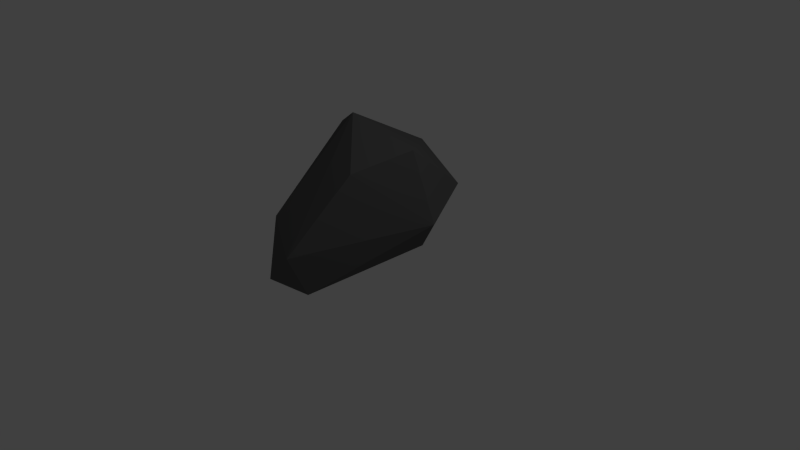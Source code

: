 # Source: Rock3.blend  (saved by Blender 2.75.0; exported with 4.5.12 LTS)
import bpy
from mathutils import Matrix  # noqa: F401  (used for matrix-valued properties, if any)

bpy.ops.wm.read_factory_settings(use_empty=True)
scene = bpy.context.scene
scene.name = 'Scene'

# ---- collections
col_collection_1 = bpy.data.collections.new('Collection 1'); scene.collection.children.link(col_collection_1)

# ---- materials (node trees are filled in below, after node groups)
mat_material = bpy.data.materials.new('Material')
mat_material.alpha_threshold = 0.0
mat_material.roughness = 0.5

# ---- material node trees
mat_material.use_nodes = True; mat_material.node_tree.nodes.clear()
_N = mat_material.node_tree.nodes; _L = mat_material.node_tree.links
n0 = _N.new('ShaderNodeOutputMaterial'); n0.name = 'Material Output'; n0.location = (300, 300)
n1 = _N.new('ShaderNodeBsdfDiffuse'); n1.name = 'Diffuse BSDF'; n1.location = (10, 300)
n1.inputs[0].default_value = (0.1193, 0.1193, 0.1193, 1.0)
_L.new(n1.outputs[0], n0.inputs[0])
n0.is_active_output = True

# ---- world
world_world = bpy.data.worlds.new('World'); scene.world = world_world
world_world.color = (0.05088, 0.05088, 0.05088)
world_world.use_sun_shadow = False
world_world.sun_shadow_jitter_overblur = 0.0
world_world.cycles.sampling_method = 'MANUAL'
world_world.cycles.sample_map_resolution = 256

# ---- cameras
cam_camera = bpy.data.cameras.new('Camera')
cam_camera.clip_end = 100.0
cam_camera.lens = 35.0
cam_camera.sensor_width = 32.0
cam_camera.sensor_height = 18.0
cam_camera.ortho_scale = 7.314
cam_camera.dof.focus_distance = 0.0

# ---- lights
light_lamp = bpy.data.lights.new('Lamp', 'POINT')
light_lamp.transmission_factor = 0.0
light_lamp.cutoff_distance = 30.0
light_lamp.energy = 100.0
light_lamp.shadow_buffer_clip_start = 1.001
light_lamp.shadow_soft_size = 0.1
light_lamp.shadow_maximum_resolution = 0.006
light_lamp.use_absolute_resolution = True
light_lamp.cycles.use_multiple_importance_sampling = False

# ---- meshes
me_icosphere = bpy.data.meshes.new('Icosphere')
me_icosphere.from_pydata([(-0.8231, 0.312, -0.2448), (-0.4992, -1.102, 0.1534), (0.6908, 0.1964, 0.7857), (-0.1015, 0.03386, 1.143), (0.2115, 0.5061, -0.9555), (0.1681, -1.333, -0.6075), (0.923, 0.141, -0.1424), (-0.3212, 0.6438, -0.8324), (0.0641, 1.094, -0.4781), (-0.2234, -1.554, -0.3999), (-0.5626, 0.8959, -0.2244), (0.5554, 0.9623, -0.1142), (-0.1017, 1.046, 0.299), (0.21, -1.511, 0.05339), (0.4514, -0.5779, 0.7743), (-0.6414, 0.2467, 0.7905)], [], [(0, 9, 1), (5, 13, 9), (1, 13, 3), (12, 15, 3), (2, 12, 3), (15, 1, 3), (3, 13, 14), (14, 2, 3), (11, 12, 2), (12, 10, 15), (0, 1, 15), (9, 13, 1), (6, 2, 14), (11, 8, 12), (8, 10, 12), (10, 0, 15), (13, 6, 14), (13, 5, 6), (6, 11, 2), (4, 8, 11), (4, 7, 8), (7, 10, 8), (7, 0, 10), (7, 9, 0), (7, 4, 9), (4, 5, 9), (6, 4, 11), (4, 6, 5)])
me_icosphere.materials.append(mat_material)
me_icosphere.use_remesh_preserve_volume = False
me_icosphere.use_remesh_preserve_attributes = False
me_icosphere.use_mirror_vertex_groups = False
me_icosphere.update()

# ---- objects
ob_icosphere = bpy.data.objects.new('Icosphere', me_icosphere)
ob_lamp = bpy.data.objects.new('Lamp', light_lamp)
ob_camera = bpy.data.objects.new('Camera', cam_camera)

# ---- transforms, parenting, visibility, modifiers, constraints
ob_icosphere.location = (0.0, 0.0, 0.8045)
ob_icosphere.rotation_euler = (0.1847, 4.078e-17, 3.776e-18)
ob_icosphere.lineart.crease_threshold = 0.0
ob_lamp.location = (4.076, 1.005, 5.904)
ob_lamp.rotation_euler = (0.6503, 0.05522, 1.866)
ob_lamp.lock_rotations_4d = False
ob_lamp.empty_display_type = 'ARROWS'
ob_lamp.color = (0.0, 0.0, 0.0, 0.0)
ob_lamp.lineart.crease_threshold = 0.0
ob_camera.location = (7.481, -6.508, 5.344)
ob_camera.rotation_euler = (1.109, 0.01082, 0.8149)
ob_camera.lock_rotations_4d = False
ob_camera.empty_display_type = 'ARROWS'
ob_camera.color = (0.0, 0.0, 0.0, 0.0)
ob_camera.display_type = 'WIRE'
ob_camera.lineart.crease_threshold = 0.0

# ---- collection membership
col_collection_1.objects.link(ob_icosphere)
col_collection_1.objects.link(ob_lamp)
col_collection_1.objects.link(ob_camera)

# ---- scene / render settings (as saved in the file)
scene.camera = ob_camera
scene.frame_start = 1; scene.frame_end = 250; scene.frame_set(1)
scene.render.engine = 'CYCLES'
scene.render.resolution_percentage = 50
scene.render.dither_intensity = 0.0
scene.cycles.use_denoising = False
scene.cycles.samples = 10
scene.cycles.sampling_pattern = 'TABULATED_SOBOL'
scene.cycles.light_sampling_threshold = 0.0
scene.cycles.use_adaptive_sampling = False
scene.cycles.use_light_tree = False
scene.cycles.blur_glossy = 0.0
scene.cycles.pixel_filter_type = 'GAUSSIAN'
scene.cycles.sample_clamp_indirect = 0.0
scene.view_settings.view_transform = 'Standard'
bpy.context.view_layer.update()

